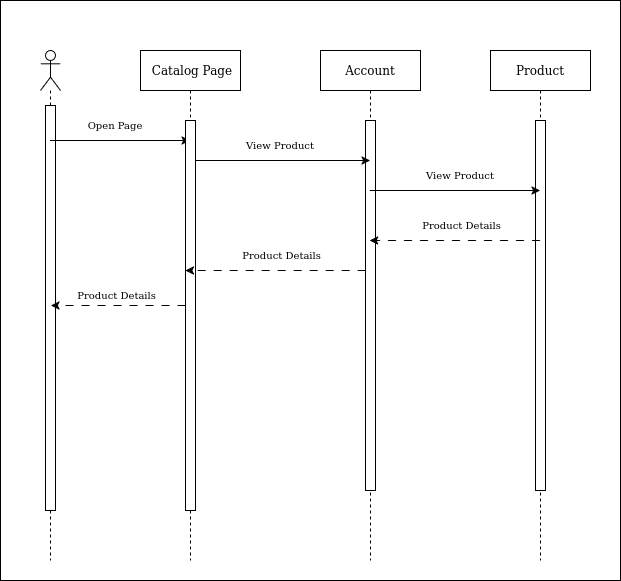

The diagram above was exported from draw.io. Its source (the exported page's mxGraphModel, read from the mxfile embedded in the PNG):
<mxGraphModel dx="880" dy="1023" grid="1" gridSize="10" guides="1" tooltips="1" connect="1" arrows="1" fold="1" page="1" pageScale="1" pageWidth="4681" pageHeight="3300" math="0" shadow="0">
  <root>
    <mxCell id="0" />
    <mxCell id="1" parent="0" />
    <mxCell id="8KKeLneNVMbfjUw5h8Q0-16" value="" style="rounded=0;whiteSpace=wrap;html=1;" vertex="1" parent="1">
      <mxGeometry x="40" y="190" width="620" height="580" as="geometry" />
    </mxCell>
    <mxCell id="dPA8DdCZqrybpdr-qhfX-1" value="" style="shape=umlLifeline;perimeter=lifelinePerimeter;whiteSpace=wrap;html=1;container=1;dropTarget=0;collapsible=0;recursiveResize=0;outlineConnect=0;portConstraint=eastwest;newEdgeStyle={&quot;curved&quot;:0,&quot;rounded&quot;:0};participant=umlActor;" vertex="1" parent="1">
      <mxGeometry x="80" y="240" width="20" height="510" as="geometry" />
    </mxCell>
    <mxCell id="dPA8DdCZqrybpdr-qhfX-30" value="" style="html=1;points=[[0,0,0,0,5],[0,1,0,0,-5],[1,0,0,0,5],[1,1,0,0,-5]];perimeter=orthogonalPerimeter;outlineConnect=0;targetShapes=umlLifeline;portConstraint=eastwest;newEdgeStyle={&quot;curved&quot;:0,&quot;rounded&quot;:0};" vertex="1" parent="dPA8DdCZqrybpdr-qhfX-1">
      <mxGeometry x="5" y="55" width="10" height="405" as="geometry" />
    </mxCell>
    <mxCell id="dPA8DdCZqrybpdr-qhfX-2" value="&amp;nbsp;Catalog Page" style="shape=umlLifeline;perimeter=lifelinePerimeter;whiteSpace=wrap;html=1;container=1;dropTarget=0;collapsible=0;recursiveResize=0;outlineConnect=0;portConstraint=eastwest;newEdgeStyle={&quot;curved&quot;:0,&quot;rounded&quot;:0};" vertex="1" parent="1">
      <mxGeometry x="180" y="240" width="100" height="510" as="geometry" />
    </mxCell>
    <mxCell id="dPA8DdCZqrybpdr-qhfX-3" value="Account" style="shape=umlLifeline;perimeter=lifelinePerimeter;whiteSpace=wrap;html=1;container=1;dropTarget=0;collapsible=0;recursiveResize=0;outlineConnect=0;portConstraint=eastwest;newEdgeStyle={&quot;curved&quot;:0,&quot;rounded&quot;:0};" vertex="1" parent="1">
      <mxGeometry x="360" y="240" width="100" height="510" as="geometry" />
    </mxCell>
    <mxCell id="dPA8DdCZqrybpdr-qhfX-31" value="" style="html=1;points=[[0,0,0,0,5],[0,1,0,0,-5],[1,0,0,0,5],[1,1,0,0,-5]];perimeter=orthogonalPerimeter;outlineConnect=0;targetShapes=umlLifeline;portConstraint=eastwest;newEdgeStyle={&quot;curved&quot;:0,&quot;rounded&quot;:0};" vertex="1" parent="dPA8DdCZqrybpdr-qhfX-3">
      <mxGeometry x="45" y="70" width="10" height="370" as="geometry" />
    </mxCell>
    <mxCell id="dPA8DdCZqrybpdr-qhfX-5" value="" style="endArrow=classic;html=1;rounded=0;" edge="1" parent="1">
      <mxGeometry width="50" height="50" relative="1" as="geometry">
        <mxPoint x="89.5" y="330" as="sourcePoint" />
        <mxPoint x="229.5" y="330" as="targetPoint" />
      </mxGeometry>
    </mxCell>
    <mxCell id="dPA8DdCZqrybpdr-qhfX-6" value="Open Page" style="text;html=1;align=center;verticalAlign=middle;whiteSpace=wrap;rounded=0;fontSize=10;" vertex="1" parent="1">
      <mxGeometry x="110" y="300" width="90" height="30" as="geometry" />
    </mxCell>
    <mxCell id="dPA8DdCZqrybpdr-qhfX-7" value="" style="endArrow=classic;html=1;rounded=0;" edge="1" parent="1">
      <mxGeometry width="50" height="50" relative="1" as="geometry">
        <mxPoint x="229.5" y="350" as="sourcePoint" />
        <mxPoint x="409.5" y="350" as="targetPoint" />
      </mxGeometry>
    </mxCell>
    <mxCell id="dPA8DdCZqrybpdr-qhfX-8" value="View Product" style="text;html=1;align=center;verticalAlign=middle;whiteSpace=wrap;rounded=0;fontSize=10;" vertex="1" parent="1">
      <mxGeometry x="250" y="320" width="140" height="30" as="geometry" />
    </mxCell>
    <mxCell id="dPA8DdCZqrybpdr-qhfX-29" value="" style="html=1;points=[[0,0,0,0,5],[0,1,0,0,-5],[1,0,0,0,5],[1,1,0,0,-5]];perimeter=orthogonalPerimeter;outlineConnect=0;targetShapes=umlLifeline;portConstraint=eastwest;newEdgeStyle={&quot;curved&quot;:0,&quot;rounded&quot;:0};" vertex="1" parent="1">
      <mxGeometry x="225" y="310" width="10" height="390" as="geometry" />
    </mxCell>
    <mxCell id="8KKeLneNVMbfjUw5h8Q0-1" value="Product" style="shape=umlLifeline;perimeter=lifelinePerimeter;whiteSpace=wrap;html=1;container=1;dropTarget=0;collapsible=0;recursiveResize=0;outlineConnect=0;portConstraint=eastwest;newEdgeStyle={&quot;curved&quot;:0,&quot;rounded&quot;:0};" vertex="1" parent="1">
      <mxGeometry x="530" y="240" width="100" height="510" as="geometry" />
    </mxCell>
    <mxCell id="8KKeLneNVMbfjUw5h8Q0-2" value="" style="html=1;points=[[0,0,0,0,5],[0,1,0,0,-5],[1,0,0,0,5],[1,1,0,0,-5]];perimeter=orthogonalPerimeter;outlineConnect=0;targetShapes=umlLifeline;portConstraint=eastwest;newEdgeStyle={&quot;curved&quot;:0,&quot;rounded&quot;:0};" vertex="1" parent="8KKeLneNVMbfjUw5h8Q0-1">
      <mxGeometry x="45" y="70" width="10" height="370" as="geometry" />
    </mxCell>
    <mxCell id="8KKeLneNVMbfjUw5h8Q0-3" value="" style="endArrow=classic;html=1;rounded=0;" edge="1" parent="1">
      <mxGeometry width="50" height="50" relative="1" as="geometry">
        <mxPoint x="409.25" y="380.0000000000002" as="sourcePoint" />
        <mxPoint x="579.4999999999998" y="380.0000000000002" as="targetPoint" />
      </mxGeometry>
    </mxCell>
    <mxCell id="8KKeLneNVMbfjUw5h8Q0-4" value="View Product" style="text;html=1;align=center;verticalAlign=middle;whiteSpace=wrap;rounded=0;fontSize=10;" vertex="1" parent="1">
      <mxGeometry x="430" y="350" width="140" height="30" as="geometry" />
    </mxCell>
    <mxCell id="8KKeLneNVMbfjUw5h8Q0-6" value="" style="endArrow=classic;html=1;rounded=0;dashed=1;dashPattern=8 8;" edge="1" parent="1">
      <mxGeometry width="50" height="50" relative="1" as="geometry">
        <mxPoint x="579.4999999999998" y="430.0000000000002" as="sourcePoint" />
        <mxPoint x="409.25" y="430.0000000000002" as="targetPoint" />
      </mxGeometry>
    </mxCell>
    <mxCell id="8KKeLneNVMbfjUw5h8Q0-7" value="&amp;nbsp;Product Details" style="text;html=1;align=center;verticalAlign=middle;whiteSpace=wrap;rounded=0;fontSize=10;" vertex="1" parent="1">
      <mxGeometry x="430" y="400" width="140" height="30" as="geometry" />
    </mxCell>
    <mxCell id="8KKeLneNVMbfjUw5h8Q0-9" value="" style="endArrow=classic;html=1;rounded=0;dashed=1;dashPattern=8 8;" edge="1" parent="1">
      <mxGeometry width="50" height="50" relative="1" as="geometry">
        <mxPoint x="405.25" y="460.0000000000002" as="sourcePoint" />
        <mxPoint x="224.9999999999999" y="460.0000000000002" as="targetPoint" />
      </mxGeometry>
    </mxCell>
    <mxCell id="8KKeLneNVMbfjUw5h8Q0-10" value="&amp;nbsp;Product Details" style="text;html=1;align=center;verticalAlign=middle;whiteSpace=wrap;rounded=0;fontSize=10;" vertex="1" parent="1">
      <mxGeometry x="250" y="430" width="140" height="30" as="geometry" />
    </mxCell>
    <mxCell id="8KKeLneNVMbfjUw5h8Q0-11" value="" style="endArrow=classic;html=1;rounded=0;dashed=1;dashPattern=8 8;" edge="1" parent="1">
      <mxGeometry width="50" height="50" relative="1" as="geometry">
        <mxPoint x="225" y="495.0000000000002" as="sourcePoint" />
        <mxPoint x="90.5" y="495.0000000000002" as="targetPoint" />
      </mxGeometry>
    </mxCell>
    <mxCell id="8KKeLneNVMbfjUw5h8Q0-12" value="&amp;nbsp;Product Details" style="text;html=1;align=center;verticalAlign=middle;whiteSpace=wrap;rounded=0;fontSize=10;" vertex="1" parent="1">
      <mxGeometry x="85" y="470" width="140" height="30" as="geometry" />
    </mxCell>
  </root>
</mxGraphModel>